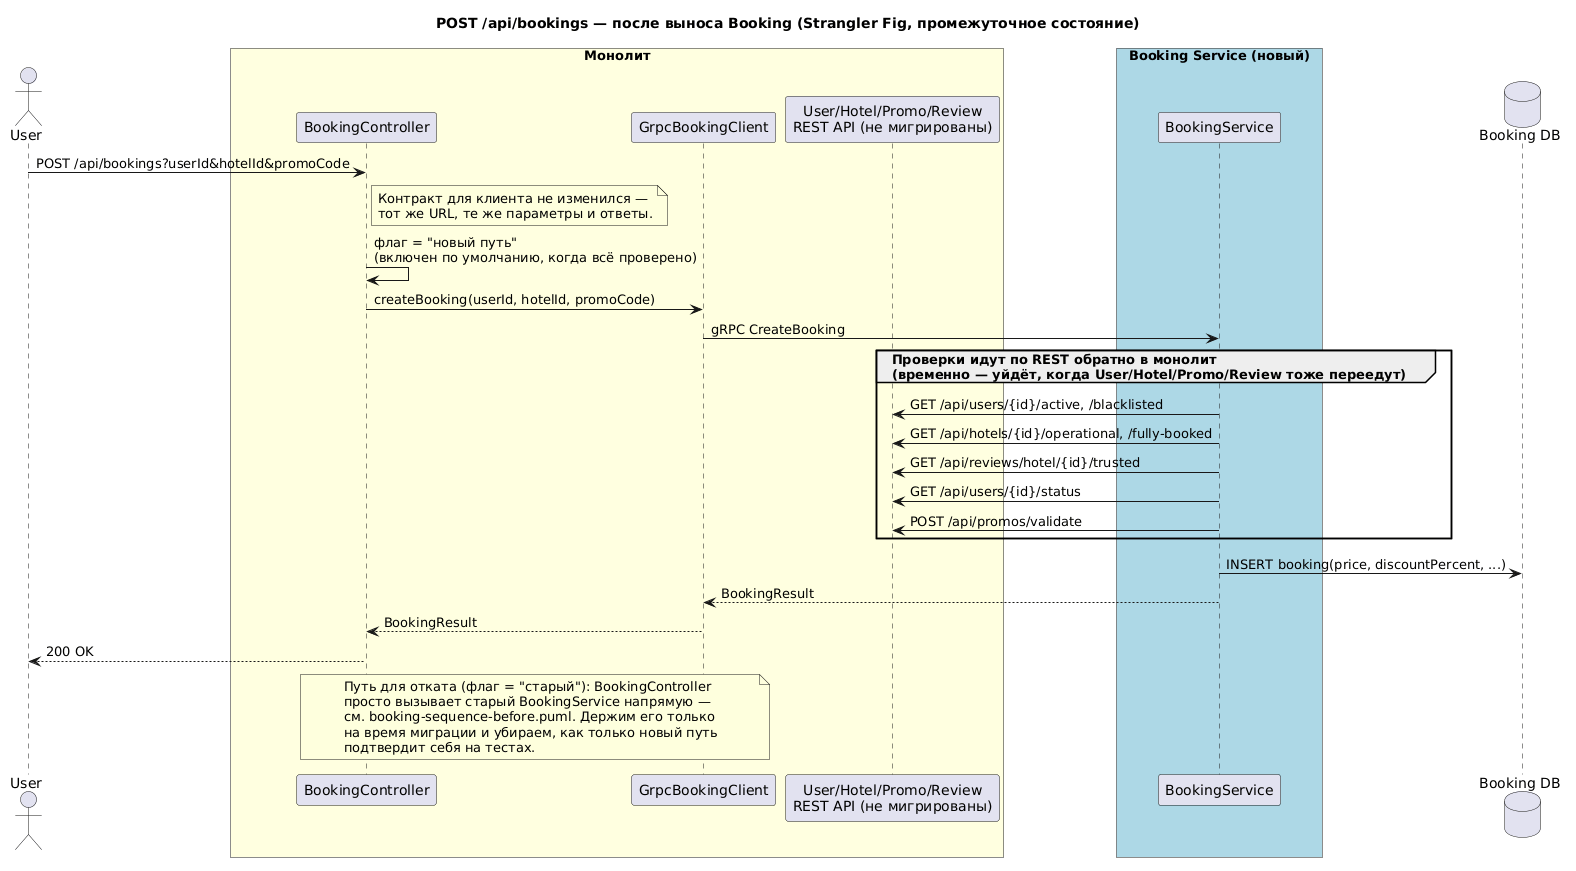

The diagram above was rendered by PlantUML. Its source (embedded in the PNG):
@startuml booking-sequence-after
title POST /api/bookings — после выноса Booking (Strangler Fig, промежуточное состояние)

actor User

box "Монолит" #LightYellow
  participant BookingController
  participant GrpcBookingClient as GrpcClient
  participant "User/Hotel/Promo/Review\nREST API (не мигрированы)" as MonolithApi
end box

box "Booking Service (новый)" #LightBlue
  participant BookingService as NewBooking
end box

database "Booking DB" as BookingDB

User -> BookingController: POST /api/bookings?userId&hotelId&promoCode
note right of BookingController
  Контракт для клиента не изменился —
  тот же URL, те же параметры и ответы.
end note

BookingController -> BookingController: флаг = "новый путь"\n(включен по умолчанию, когда всё проверено)
BookingController -> GrpcClient: createBooking(userId, hotelId, promoCode)
GrpcClient -> NewBooking: gRPC CreateBooking

group Проверки идут по REST обратно в монолит\n(временно — уйдёт, когда User/Hotel/Promo/Review тоже переедут)
  NewBooking -> MonolithApi: GET /api/users/{id}/active, /blacklisted
  NewBooking -> MonolithApi: GET /api/hotels/{id}/operational, /fully-booked
  NewBooking -> MonolithApi: GET /api/reviews/hotel/{id}/trusted
  NewBooking -> MonolithApi: GET /api/users/{id}/status
  NewBooking -> MonolithApi: POST /api/promos/validate
end

NewBooking -> BookingDB: INSERT booking(price, discountPercent, ...)
NewBooking --> GrpcClient: BookingResult
GrpcClient --> BookingController: BookingResult
BookingController --> User: 200 OK

note over BookingController, GrpcClient
  Путь для отката (флаг = "старый"): BookingController
  просто вызывает старый BookingService напрямую —
  см. booking-sequence-before.puml. Держим его только
  на время миграции и убираем, как только новый путь
  подтвердит себя на тестах.
end note

@enduml